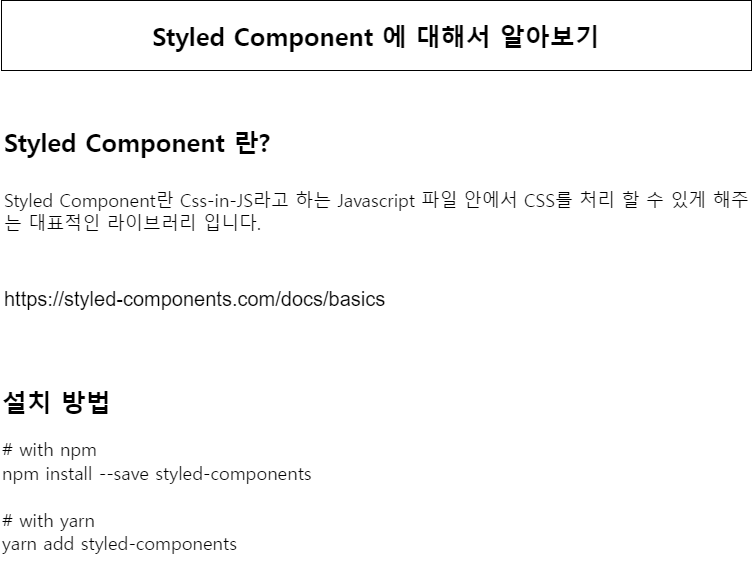

The diagram above was exported from draw.io. Its source (the exported page's mxGraphModel, read from the mxfile embedded in the PNG):
<mxGraphModel dx="954" dy="584" grid="1" gridSize="10" guides="1" tooltips="1" connect="1" arrows="1" fold="1" page="1" pageScale="1" pageWidth="850" pageHeight="1100" math="0" shadow="0">
  <root>
    <mxCell id="0" />
    <mxCell id="1" parent="0" />
    <mxCell id="ECe6WWJv0ibv3YUGsUoc-1" value="&lt;font face=&quot;nanum gothic&quot;&gt;&lt;span style=&quot;font-size: 25px&quot;&gt;&lt;b&gt;Styled Component 에 대해서 알아보기&lt;/b&gt;&lt;/span&gt;&lt;/font&gt;" style="rounded=0;whiteSpace=wrap;html=1;fillColor=default;strokeColor=default;fontColor=default;" parent="1" vertex="1">
      <mxGeometry x="39" y="60" width="750" height="70" as="geometry" />
    </mxCell>
    <mxCell id="ECe6WWJv0ibv3YUGsUoc-2" value="&lt;p style=&quot;margin: 0px ; padding: 0px ; font-style: normal ; letter-spacing: normal ; text-indent: 0px ; text-transform: none ; word-spacing: 0px ; font-size: 25px&quot;&gt;&lt;font face=&quot;nanum gothic&quot;&gt;&lt;b&gt;Styled Component 란?&lt;/b&gt;&lt;/font&gt;&lt;/p&gt;&lt;p style=&quot;margin: 0px ; padding: 0px ; font-style: normal ; letter-spacing: normal ; text-indent: 0px ; text-transform: none ; word-spacing: 0px ; font-size: 25px&quot;&gt;&lt;font face=&quot;nanum gothic&quot;&gt;&lt;b&gt;&lt;br&gt;&lt;/b&gt;&lt;/font&gt;&lt;/p&gt;&lt;div&gt;&lt;font face=&quot;nanum gothic&quot;&gt;&lt;span style=&quot;font-size: 18px&quot;&gt;Styled Component란 Css-in-JS라고 하는 Javascript 파일 안에서 CSS를 처리 할 수 있게 해주는 대표적인 라이브러리 입니다.&amp;nbsp;&lt;/span&gt;&lt;/font&gt;&lt;/div&gt;" style="text;whiteSpace=wrap;html=1;fontSize=17;fontColor=default;" parent="1" vertex="1">
      <mxGeometry x="40" y="180" width="751" height="130" as="geometry" />
    </mxCell>
    <UserObject label="https://styled-components.com/docs/basics" link="https://styled-components.com/docs/basics" id="ECe6WWJv0ibv3YUGsUoc-3">
      <mxCell style="text;whiteSpace=wrap;html=1;fontSize=20;" parent="1" vertex="1">
        <mxGeometry x="40" y="340" width="410" height="40" as="geometry" />
      </mxCell>
    </UserObject>
    <mxCell id="ECe6WWJv0ibv3YUGsUoc-4" value="&lt;p style=&quot;margin: 0px ; padding: 0px ; font-style: normal ; letter-spacing: normal ; text-indent: 0px ; text-transform: none ; word-spacing: 0px ; font-size: 25px&quot;&gt;&lt;font face=&quot;nanum gothic&quot;&gt;&lt;b&gt;설치 방법&lt;/b&gt;&lt;/font&gt;&lt;/p&gt;&lt;div&gt;&lt;br&gt;&lt;/div&gt;&lt;div&gt;&lt;div&gt;&lt;font face=&quot;nanum gothic&quot;&gt;&lt;span style=&quot;font-size: 18px&quot;&gt;# with npm&lt;/span&gt;&lt;/font&gt;&lt;/div&gt;&lt;div&gt;&lt;font face=&quot;nanum gothic&quot;&gt;&lt;span style=&quot;font-size: 18px&quot;&gt;npm install --save styled-components&lt;/span&gt;&lt;/font&gt;&lt;/div&gt;&lt;div&gt;&lt;font face=&quot;nanum gothic&quot;&gt;&lt;span style=&quot;font-size: 18px&quot;&gt;&lt;br&gt;&lt;/span&gt;&lt;/font&gt;&lt;/div&gt;&lt;div&gt;&lt;font face=&quot;nanum gothic&quot;&gt;&lt;span style=&quot;font-size: 18px&quot;&gt;# with yarn&lt;/span&gt;&lt;/font&gt;&lt;/div&gt;&lt;div&gt;&lt;font face=&quot;nanum gothic&quot;&gt;&lt;span style=&quot;font-size: 18px&quot;&gt;yarn add styled-components&lt;/span&gt;&lt;/font&gt;&lt;/div&gt;&lt;/div&gt;" style="text;whiteSpace=wrap;html=1;fontSize=17;fontColor=default;" parent="1" vertex="1">
      <mxGeometry x="38" y="440" width="751" height="180" as="geometry" />
    </mxCell>
  </root>
</mxGraphModel>